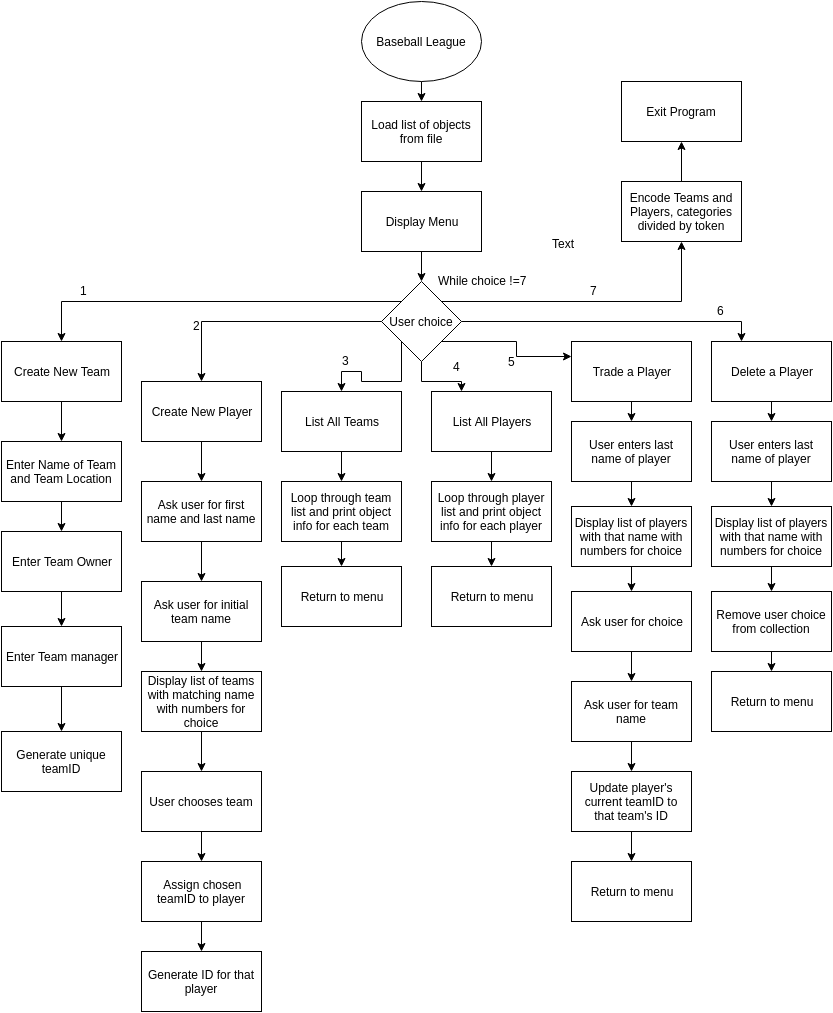

The diagram above was exported from draw.io. Its source (the exported page's mxGraphModel, read from the mxfile embedded in the PNG):
<mxGraphModel dx="1641" dy="462" grid="1" gridSize="10" guides="1" tooltips="1" connect="1" arrows="1" fold="1" page="1" pageScale="1" pageWidth="826" pageHeight="1169" background="#ffffff" math="0" shadow="0">
  <root>
    <mxCell id="0" />
    <mxCell id="1" parent="0" />
    <mxCell id="2939bdf37d168a97-1" value="Baseball League" style="ellipse;whiteSpace=wrap;html=1;" parent="1" vertex="1">
      <mxGeometry x="310" y="20" width="120" height="80" as="geometry" />
    </mxCell>
    <mxCell id="2939bdf37d168a97-2" value="" style="endArrow=classic;html=1;exitX=0.5;exitY=1;entryX=0.5;entryY=0;" parent="1" source="2939bdf37d168a97-1" target="2939bdf37d168a97-3" edge="1">
      <mxGeometry width="50" height="50" relative="1" as="geometry">
        <mxPoint x="10" y="60" as="sourcePoint" />
        <mxPoint x="60" y="10" as="targetPoint" />
      </mxGeometry>
    </mxCell>
    <mxCell id="2939bdf37d168a97-3" value="Load list of objects from file" style="whiteSpace=wrap;html=1;" parent="1" vertex="1">
      <mxGeometry x="310" y="120" width="120" height="60" as="geometry" />
    </mxCell>
    <mxCell id="2939bdf37d168a97-4" value="Display Menu" style="whiteSpace=wrap;html=1;" parent="1" vertex="1">
      <mxGeometry x="310" y="210" width="120" height="60" as="geometry" />
    </mxCell>
    <mxCell id="2939bdf37d168a97-5" style="edgeStyle=orthogonalEdgeStyle;rounded=0;html=1;exitX=0.5;exitY=1;jettySize=auto;orthogonalLoop=1;" parent="1" source="2939bdf37d168a97-3" target="2939bdf37d168a97-4" edge="1">
      <mxGeometry relative="1" as="geometry" />
    </mxCell>
    <mxCell id="2939bdf37d168a97-9" value="User choice" style="rhombus;whiteSpace=wrap;html=1;" parent="1" vertex="1">
      <mxGeometry x="330" y="300" width="80" height="80" as="geometry" />
    </mxCell>
    <mxCell id="2939bdf37d168a97-10" style="edgeStyle=orthogonalEdgeStyle;rounded=0;html=1;exitX=0.5;exitY=1;entryX=0.5;entryY=0;jettySize=auto;orthogonalLoop=1;" parent="1" source="2939bdf37d168a97-4" target="2939bdf37d168a97-9" edge="1">
      <mxGeometry relative="1" as="geometry" />
    </mxCell>
    <mxCell id="2939bdf37d168a97-11" value="Create New Team" style="whiteSpace=wrap;html=1;" parent="1" vertex="1">
      <mxGeometry x="-50" y="360" width="120" height="60" as="geometry" />
    </mxCell>
    <mxCell id="2939bdf37d168a97-12" style="edgeStyle=orthogonalEdgeStyle;rounded=0;html=1;exitX=0;exitY=0;entryX=0.5;entryY=0;jettySize=auto;orthogonalLoop=1;" parent="1" source="2939bdf37d168a97-9" target="2939bdf37d168a97-11" edge="1">
      <mxGeometry relative="1" as="geometry">
        <Array as="points">
          <mxPoint x="10" y="320" />
        </Array>
      </mxGeometry>
    </mxCell>
    <mxCell id="2939bdf37d168a97-14" value="Enter Name of Team and Team Location" style="whiteSpace=wrap;html=1;" parent="1" vertex="1">
      <mxGeometry x="-50" y="460" width="120" height="60" as="geometry" />
    </mxCell>
    <mxCell id="2939bdf37d168a97-15" style="edgeStyle=orthogonalEdgeStyle;rounded=0;html=1;exitX=0.5;exitY=1;entryX=0.5;entryY=0;jettySize=auto;orthogonalLoop=1;" parent="1" source="2939bdf37d168a97-11" target="2939bdf37d168a97-14" edge="1">
      <mxGeometry relative="1" as="geometry" />
    </mxCell>
    <mxCell id="2939bdf37d168a97-17" value="Create New Player" style="whiteSpace=wrap;html=1;" parent="1" vertex="1">
      <mxGeometry x="90" y="400" width="120" height="60" as="geometry" />
    </mxCell>
    <mxCell id="2939bdf37d168a97-18" value="List All Teams" style="whiteSpace=wrap;html=1;" parent="1" vertex="1">
      <mxGeometry x="230" y="410" width="120" height="60" as="geometry" />
    </mxCell>
    <mxCell id="2939bdf37d168a97-19" value="List All Players" style="whiteSpace=wrap;html=1;" parent="1" vertex="1">
      <mxGeometry x="380" y="410" width="120" height="60" as="geometry" />
    </mxCell>
    <mxCell id="2939bdf37d168a97-20" value="Trade a Player" style="whiteSpace=wrap;html=1;" parent="1" vertex="1">
      <mxGeometry x="520" y="360" width="120" height="60" as="geometry" />
    </mxCell>
    <mxCell id="2939bdf37d168a97-22" value="Delete a Player" style="whiteSpace=wrap;html=1;" parent="1" vertex="1">
      <mxGeometry x="660" y="360" width="120" height="60" as="geometry" />
    </mxCell>
    <mxCell id="2939bdf37d168a97-29" style="edgeStyle=orthogonalEdgeStyle;rounded=0;html=1;exitX=0;exitY=0.5;entryX=0.5;entryY=0;jettySize=auto;orthogonalLoop=1;" parent="1" source="2939bdf37d168a97-9" target="2939bdf37d168a97-17" edge="1">
      <mxGeometry relative="1" as="geometry" />
    </mxCell>
    <mxCell id="2939bdf37d168a97-30" style="edgeStyle=orthogonalEdgeStyle;rounded=0;html=1;exitX=0;exitY=1;entryX=0.5;entryY=0;jettySize=auto;orthogonalLoop=1;" parent="1" source="2939bdf37d168a97-9" target="2939bdf37d168a97-18" edge="1">
      <mxGeometry relative="1" as="geometry" />
    </mxCell>
    <mxCell id="2939bdf37d168a97-31" value="User enters last name of player" style="whiteSpace=wrap;html=1;" parent="1" vertex="1">
      <mxGeometry x="660" y="440" width="120" height="60" as="geometry" />
    </mxCell>
    <mxCell id="2939bdf37d168a97-32" style="edgeStyle=orthogonalEdgeStyle;rounded=0;html=1;exitX=0.5;exitY=1;entryX=0.5;entryY=0;jettySize=auto;orthogonalLoop=1;" parent="1" source="2939bdf37d168a97-22" target="2939bdf37d168a97-31" edge="1">
      <mxGeometry relative="1" as="geometry" />
    </mxCell>
    <mxCell id="2939bdf37d168a97-33" value="Display list of players with that name with numbers for choice" style="whiteSpace=wrap;html=1;" parent="1" vertex="1">
      <mxGeometry x="660" y="525" width="120" height="60" as="geometry" />
    </mxCell>
    <mxCell id="2939bdf37d168a97-35" style="edgeStyle=orthogonalEdgeStyle;rounded=0;html=1;exitX=0.5;exitY=1;entryX=0.5;entryY=0;jettySize=auto;orthogonalLoop=1;" parent="1" source="2939bdf37d168a97-31" target="2939bdf37d168a97-33" edge="1">
      <mxGeometry relative="1" as="geometry" />
    </mxCell>
    <mxCell id="2939bdf37d168a97-36" value="Remove user choice from collection" style="whiteSpace=wrap;html=1;" parent="1" vertex="1">
      <mxGeometry x="660" y="610" width="120" height="60" as="geometry" />
    </mxCell>
    <mxCell id="2939bdf37d168a97-38" style="edgeStyle=orthogonalEdgeStyle;rounded=0;html=1;exitX=0.5;exitY=1;entryX=0.5;entryY=0;jettySize=auto;orthogonalLoop=1;" parent="1" source="2939bdf37d168a97-33" target="2939bdf37d168a97-36" edge="1">
      <mxGeometry relative="1" as="geometry" />
    </mxCell>
    <mxCell id="2939bdf37d168a97-40" value="User enters last name of player" style="whiteSpace=wrap;html=1;" parent="1" vertex="1">
      <mxGeometry x="520" y="440" width="120" height="60" as="geometry" />
    </mxCell>
    <mxCell id="2939bdf37d168a97-41" value="Display list of players with that name with numbers for choice" style="whiteSpace=wrap;html=1;" parent="1" vertex="1">
      <mxGeometry x="520" y="525" width="120" height="60" as="geometry" />
    </mxCell>
    <mxCell id="2939bdf37d168a97-42" value="Ask user for choice" style="whiteSpace=wrap;html=1;" parent="1" vertex="1">
      <mxGeometry x="520" y="610" width="120" height="60" as="geometry" />
    </mxCell>
    <mxCell id="2939bdf37d168a97-43" value="Ask user for team name" style="whiteSpace=wrap;html=1;" parent="1" vertex="1">
      <mxGeometry x="520" y="700" width="120" height="60" as="geometry" />
    </mxCell>
    <mxCell id="2939bdf37d168a97-44" style="edgeStyle=orthogonalEdgeStyle;rounded=0;html=1;exitX=0.5;exitY=1;entryX=0.5;entryY=0;jettySize=auto;orthogonalLoop=1;" parent="1" source="2939bdf37d168a97-20" target="2939bdf37d168a97-40" edge="1">
      <mxGeometry relative="1" as="geometry" />
    </mxCell>
    <mxCell id="2939bdf37d168a97-45" style="edgeStyle=orthogonalEdgeStyle;rounded=0;html=1;exitX=0.5;exitY=1;entryX=0.5;entryY=0;jettySize=auto;orthogonalLoop=1;" parent="1" source="2939bdf37d168a97-40" target="2939bdf37d168a97-41" edge="1">
      <mxGeometry relative="1" as="geometry" />
    </mxCell>
    <mxCell id="2939bdf37d168a97-49" style="edgeStyle=orthogonalEdgeStyle;rounded=0;html=1;exitX=0.5;exitY=1;entryX=0.5;entryY=0;jettySize=auto;orthogonalLoop=1;" parent="1" source="2939bdf37d168a97-41" target="2939bdf37d168a97-42" edge="1">
      <mxGeometry relative="1" as="geometry" />
    </mxCell>
    <mxCell id="2939bdf37d168a97-50" style="edgeStyle=orthogonalEdgeStyle;rounded=0;html=1;exitX=0.5;exitY=1;entryX=0.5;entryY=0;jettySize=auto;orthogonalLoop=1;" parent="1" source="2939bdf37d168a97-42" target="2939bdf37d168a97-43" edge="1">
      <mxGeometry relative="1" as="geometry" />
    </mxCell>
    <mxCell id="2939bdf37d168a97-52" value="Update player's current teamID to that team's ID" style="whiteSpace=wrap;html=1;" parent="1" vertex="1">
      <mxGeometry x="520" y="790" width="120" height="60" as="geometry" />
    </mxCell>
    <mxCell id="2939bdf37d168a97-53" style="edgeStyle=orthogonalEdgeStyle;rounded=0;html=1;exitX=0.5;exitY=1;entryX=0.5;entryY=0;jettySize=auto;orthogonalLoop=1;" parent="1" source="2939bdf37d168a97-43" target="2939bdf37d168a97-52" edge="1">
      <mxGeometry relative="1" as="geometry" />
    </mxCell>
    <mxCell id="2939bdf37d168a97-54" value="Loop through player list and print object info for each player" style="whiteSpace=wrap;html=1;" parent="1" vertex="1">
      <mxGeometry x="380" y="500" width="120" height="60" as="geometry" />
    </mxCell>
    <mxCell id="2939bdf37d168a97-55" style="edgeStyle=orthogonalEdgeStyle;rounded=0;html=1;exitX=0.5;exitY=1;entryX=0.5;entryY=0;jettySize=auto;orthogonalLoop=1;" parent="1" source="2939bdf37d168a97-19" target="2939bdf37d168a97-54" edge="1">
      <mxGeometry relative="1" as="geometry" />
    </mxCell>
    <mxCell id="2939bdf37d168a97-57" value="Loop through team list and print object info for each team" style="whiteSpace=wrap;html=1;" parent="1" vertex="1">
      <mxGeometry x="230" y="500" width="120" height="60" as="geometry" />
    </mxCell>
    <mxCell id="2939bdf37d168a97-58" style="edgeStyle=orthogonalEdgeStyle;rounded=0;html=1;exitX=0.5;exitY=1;entryX=0.5;entryY=0;jettySize=auto;orthogonalLoop=1;" parent="1" source="2939bdf37d168a97-18" target="2939bdf37d168a97-57" edge="1">
      <mxGeometry relative="1" as="geometry" />
    </mxCell>
    <mxCell id="2939bdf37d168a97-59" value="Ask user for first name and last name" style="whiteSpace=wrap;html=1;" parent="1" vertex="1">
      <mxGeometry x="90" y="500" width="120" height="60" as="geometry" />
    </mxCell>
    <mxCell id="2939bdf37d168a97-60" style="edgeStyle=orthogonalEdgeStyle;rounded=0;html=1;exitX=0.5;exitY=1;entryX=0.5;entryY=0;jettySize=auto;orthogonalLoop=1;" parent="1" source="2939bdf37d168a97-17" target="2939bdf37d168a97-59" edge="1">
      <mxGeometry relative="1" as="geometry" />
    </mxCell>
    <mxCell id="2939bdf37d168a97-62" value="Ask user for initial team name" style="whiteSpace=wrap;html=1;" parent="1" vertex="1">
      <mxGeometry x="90" y="600" width="120" height="60" as="geometry" />
    </mxCell>
    <mxCell id="2939bdf37d168a97-63" style="edgeStyle=orthogonalEdgeStyle;rounded=0;html=1;exitX=0.5;exitY=1;entryX=0.5;entryY=0;jettySize=auto;orthogonalLoop=1;" parent="1" source="2939bdf37d168a97-59" target="2939bdf37d168a97-62" edge="1">
      <mxGeometry relative="1" as="geometry" />
    </mxCell>
    <mxCell id="2939bdf37d168a97-64" value="Display list of teams with matching name with numbers for choice" style="whiteSpace=wrap;html=1;" parent="1" vertex="1">
      <mxGeometry x="90" y="690" width="120" height="60" as="geometry" />
    </mxCell>
    <mxCell id="2939bdf37d168a97-65" style="edgeStyle=orthogonalEdgeStyle;rounded=0;html=1;exitX=0.5;exitY=1;entryX=0.5;entryY=0;jettySize=auto;orthogonalLoop=1;" parent="1" source="2939bdf37d168a97-62" target="2939bdf37d168a97-64" edge="1">
      <mxGeometry relative="1" as="geometry" />
    </mxCell>
    <mxCell id="2939bdf37d168a97-67" value="User chooses team" style="whiteSpace=wrap;html=1;" parent="1" vertex="1">
      <mxGeometry x="90" y="790" width="120" height="60" as="geometry" />
    </mxCell>
    <mxCell id="2939bdf37d168a97-68" style="edgeStyle=orthogonalEdgeStyle;rounded=0;html=1;exitX=0.5;exitY=1;entryX=0.5;entryY=0;jettySize=auto;orthogonalLoop=1;" parent="1" source="2939bdf37d168a97-64" target="2939bdf37d168a97-67" edge="1">
      <mxGeometry relative="1" as="geometry" />
    </mxCell>
    <mxCell id="2939bdf37d168a97-69" value="Return to menu" style="whiteSpace=wrap;html=1;" parent="1" vertex="1">
      <mxGeometry x="230" y="585" width="120" height="60" as="geometry" />
    </mxCell>
    <mxCell id="2939bdf37d168a97-70" value="Return to menu" style="whiteSpace=wrap;html=1;" parent="1" vertex="1">
      <mxGeometry x="380" y="585" width="120" height="60" as="geometry" />
    </mxCell>
    <mxCell id="2939bdf37d168a97-71" style="edgeStyle=orthogonalEdgeStyle;rounded=0;html=1;exitX=0.5;exitY=1;entryX=0.5;entryY=0;jettySize=auto;orthogonalLoop=1;" parent="1" source="2939bdf37d168a97-57" target="2939bdf37d168a97-69" edge="1">
      <mxGeometry relative="1" as="geometry" />
    </mxCell>
    <mxCell id="2939bdf37d168a97-72" style="edgeStyle=orthogonalEdgeStyle;rounded=0;html=1;exitX=0.5;exitY=1;entryX=0.5;entryY=0;jettySize=auto;orthogonalLoop=1;" parent="1" source="2939bdf37d168a97-54" target="2939bdf37d168a97-70" edge="1">
      <mxGeometry relative="1" as="geometry" />
    </mxCell>
    <mxCell id="2939bdf37d168a97-74" value="Return to menu" style="whiteSpace=wrap;html=1;" parent="1" vertex="1">
      <mxGeometry x="660" y="690" width="120" height="60" as="geometry" />
    </mxCell>
    <mxCell id="2939bdf37d168a97-75" value="Return to menu" style="whiteSpace=wrap;html=1;" parent="1" vertex="1">
      <mxGeometry x="520" y="880" width="120" height="60" as="geometry" />
    </mxCell>
    <mxCell id="2939bdf37d168a97-76" style="edgeStyle=orthogonalEdgeStyle;rounded=0;html=1;exitX=0.5;exitY=1;entryX=0.5;entryY=0;jettySize=auto;orthogonalLoop=1;" parent="1" source="2939bdf37d168a97-52" target="2939bdf37d168a97-75" edge="1">
      <mxGeometry relative="1" as="geometry" />
    </mxCell>
    <mxCell id="2939bdf37d168a97-77" style="edgeStyle=orthogonalEdgeStyle;rounded=0;html=1;exitX=0.5;exitY=1;entryX=0.5;entryY=0;jettySize=auto;orthogonalLoop=1;" parent="1" source="2939bdf37d168a97-36" target="2939bdf37d168a97-74" edge="1">
      <mxGeometry relative="1" as="geometry" />
    </mxCell>
    <mxCell id="2939bdf37d168a97-78" value="Enter Team Owner" style="whiteSpace=wrap;html=1;" parent="1" vertex="1">
      <mxGeometry x="-50" y="550" width="120" height="60" as="geometry" />
    </mxCell>
    <mxCell id="2939bdf37d168a97-79" style="edgeStyle=orthogonalEdgeStyle;rounded=0;html=1;exitX=0.5;exitY=1;entryX=0.5;entryY=0;jettySize=auto;orthogonalLoop=1;" parent="1" source="2939bdf37d168a97-14" target="2939bdf37d168a97-78" edge="1">
      <mxGeometry relative="1" as="geometry" />
    </mxCell>
    <mxCell id="2939bdf37d168a97-81" value="Enter Team manager" style="whiteSpace=wrap;html=1;" parent="1" vertex="1">
      <mxGeometry x="-50" y="645" width="120" height="60" as="geometry" />
    </mxCell>
    <mxCell id="2939bdf37d168a97-82" style="edgeStyle=orthogonalEdgeStyle;rounded=0;html=1;exitX=0.5;exitY=1;entryX=0.5;entryY=0;jettySize=auto;orthogonalLoop=1;" parent="1" source="2939bdf37d168a97-78" target="2939bdf37d168a97-81" edge="1">
      <mxGeometry relative="1" as="geometry" />
    </mxCell>
    <mxCell id="2939bdf37d168a97-84" value="&amp;nbsp;Assign chosen teamID to player" style="whiteSpace=wrap;html=1;" parent="1" vertex="1">
      <mxGeometry x="90" y="880" width="120" height="60" as="geometry" />
    </mxCell>
    <mxCell id="2939bdf37d168a97-85" style="edgeStyle=orthogonalEdgeStyle;rounded=0;html=1;exitX=0.5;exitY=1;entryX=0.5;entryY=0;jettySize=auto;orthogonalLoop=1;" parent="1" source="2939bdf37d168a97-67" target="2939bdf37d168a97-84" edge="1">
      <mxGeometry relative="1" as="geometry" />
    </mxCell>
    <mxCell id="2939bdf37d168a97-86" value="&lt;span&gt;Generate ID for that player&lt;/span&gt;" style="whiteSpace=wrap;html=1;" parent="1" vertex="1">
      <mxGeometry x="90" y="970" width="120" height="60" as="geometry" />
    </mxCell>
    <mxCell id="2939bdf37d168a97-87" style="edgeStyle=orthogonalEdgeStyle;rounded=0;html=1;exitX=0.5;exitY=1;entryX=0.5;entryY=0;jettySize=auto;orthogonalLoop=1;" parent="1" source="2939bdf37d168a97-84" target="2939bdf37d168a97-86" edge="1">
      <mxGeometry relative="1" as="geometry" />
    </mxCell>
    <mxCell id="2939bdf37d168a97-88" value="Generate unique teamID" style="whiteSpace=wrap;html=1;" parent="1" vertex="1">
      <mxGeometry x="-50" y="750" width="120" height="60" as="geometry" />
    </mxCell>
    <mxCell id="2939bdf37d168a97-89" style="edgeStyle=orthogonalEdgeStyle;rounded=0;html=1;exitX=0.5;exitY=1;entryX=0.5;entryY=0;jettySize=auto;orthogonalLoop=1;" parent="1" source="2939bdf37d168a97-81" target="2939bdf37d168a97-88" edge="1">
      <mxGeometry relative="1" as="geometry" />
    </mxCell>
    <mxCell id="2939bdf37d168a97-94" style="edgeStyle=orthogonalEdgeStyle;rounded=0;html=1;exitX=0.5;exitY=1;entryX=0.25;entryY=0;jettySize=auto;orthogonalLoop=1;" parent="1" source="2939bdf37d168a97-9" target="2939bdf37d168a97-19" edge="1">
      <mxGeometry relative="1" as="geometry" />
    </mxCell>
    <mxCell id="2939bdf37d168a97-95" style="edgeStyle=orthogonalEdgeStyle;rounded=0;html=1;exitX=1;exitY=1;entryX=0;entryY=0.25;jettySize=auto;orthogonalLoop=1;" parent="1" source="2939bdf37d168a97-9" target="2939bdf37d168a97-20" edge="1">
      <mxGeometry relative="1" as="geometry" />
    </mxCell>
    <mxCell id="2939bdf37d168a97-96" style="edgeStyle=orthogonalEdgeStyle;rounded=0;html=1;exitX=1;exitY=0.5;entryX=0.25;entryY=0;jettySize=auto;orthogonalLoop=1;" parent="1" source="2939bdf37d168a97-9" target="2939bdf37d168a97-22" edge="1">
      <mxGeometry relative="1" as="geometry" />
    </mxCell>
    <mxCell id="2939bdf37d168a97-98" value="Encode Teams and Players, categories divided by token" style="whiteSpace=wrap;html=1;" parent="1" vertex="1">
      <mxGeometry x="570" y="200" width="120" height="60" as="geometry" />
    </mxCell>
    <mxCell id="2939bdf37d168a97-99" style="edgeStyle=orthogonalEdgeStyle;rounded=0;html=1;exitX=1;exitY=0;entryX=0.5;entryY=1;jettySize=auto;orthogonalLoop=1;" parent="1" source="2939bdf37d168a97-9" target="2939bdf37d168a97-98" edge="1">
      <mxGeometry relative="1" as="geometry" />
    </mxCell>
    <mxCell id="2939bdf37d168a97-100" value="Exit Program" style="whiteSpace=wrap;html=1;" parent="1" vertex="1">
      <mxGeometry x="570" y="100" width="120" height="60" as="geometry" />
    </mxCell>
    <mxCell id="2939bdf37d168a97-101" style="edgeStyle=orthogonalEdgeStyle;rounded=0;html=1;exitX=0.5;exitY=0;entryX=0.5;entryY=1;jettySize=auto;orthogonalLoop=1;" parent="1" source="2939bdf37d168a97-98" target="2939bdf37d168a97-100" edge="1">
      <mxGeometry relative="1" as="geometry" />
    </mxCell>
    <mxCell id="2939bdf37d168a97-102" value="While choice !=7" style="text;html=1;resizable=0;points=[];autosize=1;align=left;verticalAlign=top;spacingTop=-4;" parent="1" vertex="1">
      <mxGeometry x="385" y="290" width="110" height="20" as="geometry" />
    </mxCell>
    <mxCell id="2939bdf37d168a97-103" value="7" style="text;html=1;resizable=0;points=[];autosize=1;align=left;verticalAlign=top;spacingTop=-4;" parent="1" vertex="1">
      <mxGeometry x="537" y="300" width="20" height="20" as="geometry" />
    </mxCell>
    <mxCell id="2939bdf37d168a97-104" value="6&lt;div&gt;&lt;br&gt;&lt;/div&gt;" style="text;html=1;resizable=0;points=[];autosize=1;align=left;verticalAlign=top;spacingTop=-4;" parent="1" vertex="1">
      <mxGeometry x="664" y="320" width="20" height="30" as="geometry" />
    </mxCell>
    <mxCell id="2939bdf37d168a97-105" value="5&lt;div&gt;&lt;br&gt;&lt;/div&gt;" style="text;html=1;resizable=0;points=[];autosize=1;align=left;verticalAlign=top;spacingTop=-4;" parent="1" vertex="1">
      <mxGeometry x="455" y="371" width="20" height="30" as="geometry" />
    </mxCell>
    <mxCell id="2939bdf37d168a97-106" value="4" style="text;html=1;resizable=0;points=[];autosize=1;align=left;verticalAlign=top;spacingTop=-4;" parent="1" vertex="1">
      <mxGeometry x="400" y="376" width="20" height="20" as="geometry" />
    </mxCell>
    <mxCell id="2939bdf37d168a97-107" value="3" style="text;html=1;resizable=0;points=[];autosize=1;align=left;verticalAlign=top;spacingTop=-4;" parent="1" vertex="1">
      <mxGeometry x="289" y="370" width="20" height="20" as="geometry" />
    </mxCell>
    <mxCell id="2939bdf37d168a97-110" value="2" style="text;html=1;resizable=0;points=[];autosize=1;align=left;verticalAlign=top;spacingTop=-4;" parent="1" vertex="1">
      <mxGeometry x="140" y="335" width="20" height="20" as="geometry" />
    </mxCell>
    <mxCell id="2939bdf37d168a97-111" value="1" style="text;html=1;resizable=0;points=[];autosize=1;align=left;verticalAlign=top;spacingTop=-4;" parent="1" vertex="1">
      <mxGeometry x="27" y="300" width="20" height="20" as="geometry" />
    </mxCell>
    <mxCell id="2939bdf37d168a97-112" value="Text" style="text;html=1;resizable=0;points=[];autosize=1;align=left;verticalAlign=top;spacingTop=-4;" parent="1" vertex="1">
      <mxGeometry x="499" y="253" width="40" height="20" as="geometry" />
    </mxCell>
  </root>
</mxGraphModel>